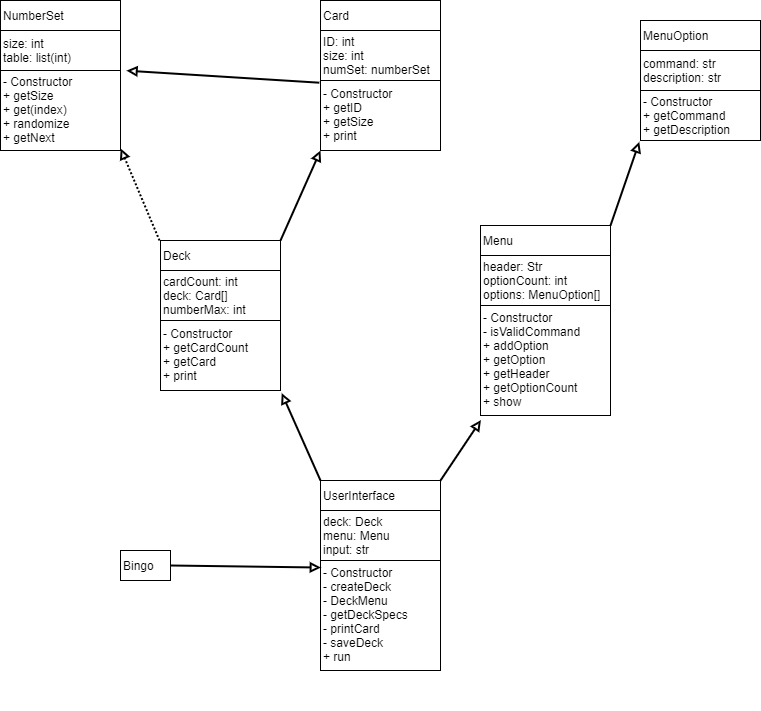

The diagram above was exported from draw.io. Its source (the exported page's mxGraphModel, read from the mxfile embedded in the PNG):
<mxGraphModel dx="1024" dy="534" grid="1" gridSize="10" guides="1" tooltips="1" connect="1" arrows="1" fold="1" page="1" pageScale="1" pageWidth="850" pageHeight="1100" math="0" shadow="0">
  <root>
    <mxCell id="0" />
    <mxCell id="1" parent="0" />
    <mxCell id="6epfoc3dKStf9KdXIC2D-7" value="" style="group;align=left;" parent="1" vertex="1" connectable="0">
      <mxGeometry x="240" y="240" width="120" height="180" as="geometry" />
    </mxCell>
    <mxCell id="6epfoc3dKStf9KdXIC2D-3" value="Deck" style="rounded=0;whiteSpace=wrap;html=1;align=left;" parent="6epfoc3dKStf9KdXIC2D-7" vertex="1">
      <mxGeometry width="120" height="30" as="geometry" />
    </mxCell>
    <mxCell id="6epfoc3dKStf9KdXIC2D-4" value="&lt;div&gt;&lt;span&gt;cardCount: int&lt;/span&gt;&lt;br&gt;&lt;/div&gt;&lt;div&gt;deck: Card[]&lt;/div&gt;&lt;div&gt;numberMax: int&lt;/div&gt;" style="rounded=0;whiteSpace=wrap;html=1;align=left;" parent="6epfoc3dKStf9KdXIC2D-7" vertex="1">
      <mxGeometry y="30" width="120" height="50" as="geometry" />
    </mxCell>
    <mxCell id="6epfoc3dKStf9KdXIC2D-6" value="&lt;span&gt;- Constructor&lt;br&gt;&lt;/span&gt;&lt;div style=&quot;white-space: normal&quot;&gt;+ getCardCount&lt;/div&gt;&lt;div style=&quot;white-space: normal&quot;&gt;+ getCard&lt;/div&gt;&lt;div style=&quot;white-space: normal&quot;&gt;+ print&lt;/div&gt;" style="rounded=0;whiteSpace=wrap;html=1;align=left;" parent="6epfoc3dKStf9KdXIC2D-7" vertex="1">
      <mxGeometry y="80" width="120" height="70" as="geometry" />
    </mxCell>
    <mxCell id="6epfoc3dKStf9KdXIC2D-8" value="" style="group;align=left;" parent="1" vertex="1" connectable="0">
      <mxGeometry x="400" width="120" height="180" as="geometry" />
    </mxCell>
    <mxCell id="6epfoc3dKStf9KdXIC2D-9" value="Card" style="rounded=0;whiteSpace=wrap;html=1;align=left;" parent="6epfoc3dKStf9KdXIC2D-8" vertex="1">
      <mxGeometry width="120" height="30" as="geometry" />
    </mxCell>
    <mxCell id="6epfoc3dKStf9KdXIC2D-10" value="&lt;div&gt;ID: int&lt;/div&gt;&lt;div&gt;size: int&lt;/div&gt;&lt;div&gt;numSet: numberSet&lt;/div&gt;" style="rounded=0;whiteSpace=wrap;html=1;align=left;" parent="6epfoc3dKStf9KdXIC2D-8" vertex="1">
      <mxGeometry y="30" width="120" height="50" as="geometry" />
    </mxCell>
    <mxCell id="6epfoc3dKStf9KdXIC2D-11" value="&lt;div&gt;- Constructor&lt;/div&gt;&lt;div&gt;+ getID&lt;/div&gt;&lt;div&gt;+ getSize&lt;/div&gt;&lt;div&gt;+ print&lt;/div&gt;" style="rounded=0;whiteSpace=wrap;html=1;align=left;" parent="6epfoc3dKStf9KdXIC2D-8" vertex="1">
      <mxGeometry y="80" width="120" height="70" as="geometry" />
    </mxCell>
    <mxCell id="6epfoc3dKStf9KdXIC2D-20" value="" style="group;align=left;" parent="1" vertex="1" connectable="0">
      <mxGeometry x="720" y="20" width="120" height="180" as="geometry" />
    </mxCell>
    <mxCell id="6epfoc3dKStf9KdXIC2D-21" value="MenuOption" style="rounded=0;whiteSpace=wrap;html=1;align=left;" parent="6epfoc3dKStf9KdXIC2D-20" vertex="1">
      <mxGeometry width="120" height="30" as="geometry" />
    </mxCell>
    <mxCell id="6epfoc3dKStf9KdXIC2D-22" value="&lt;div style=&quot;white-space: normal&quot;&gt;command: str&lt;/div&gt;&lt;div style=&quot;white-space: normal&quot;&gt;description: str&lt;/div&gt;" style="rounded=0;whiteSpace=wrap;html=1;align=left;" parent="6epfoc3dKStf9KdXIC2D-20" vertex="1">
      <mxGeometry y="30" width="120" height="40" as="geometry" />
    </mxCell>
    <mxCell id="6epfoc3dKStf9KdXIC2D-23" value="&lt;div&gt;&lt;span&gt;- Constructor&lt;/span&gt;&lt;br&gt;&lt;/div&gt;&lt;div&gt;+ getCommand&lt;/div&gt;&lt;div&gt;+ getDescription&lt;/div&gt;" style="rounded=0;whiteSpace=wrap;html=1;align=left;" parent="6epfoc3dKStf9KdXIC2D-20" vertex="1">
      <mxGeometry y="70" width="120" height="50" as="geometry" />
    </mxCell>
    <mxCell id="6epfoc3dKStf9KdXIC2D-24" value="" style="group;align=left;" parent="1" vertex="1" connectable="0">
      <mxGeometry x="80" width="120" height="180" as="geometry" />
    </mxCell>
    <mxCell id="6epfoc3dKStf9KdXIC2D-25" value="&lt;div&gt;NumberSet&lt;/div&gt;" style="rounded=0;whiteSpace=wrap;html=1;align=left;" parent="6epfoc3dKStf9KdXIC2D-24" vertex="1">
      <mxGeometry width="120" height="30" as="geometry" />
    </mxCell>
    <mxCell id="6epfoc3dKStf9KdXIC2D-26" value="&lt;div&gt;&lt;span&gt;size: int&lt;/span&gt;&lt;br&gt;&lt;/div&gt;&lt;div&gt;table: list(int)&lt;/div&gt;" style="rounded=0;whiteSpace=wrap;html=1;align=left;" parent="6epfoc3dKStf9KdXIC2D-24" vertex="1">
      <mxGeometry y="30" width="120" height="40" as="geometry" />
    </mxCell>
    <mxCell id="6epfoc3dKStf9KdXIC2D-27" value="&lt;div&gt;&lt;span&gt;- Constructor&lt;/span&gt;&lt;br&gt;&lt;/div&gt;&lt;div&gt;+ getSize&lt;/div&gt;&lt;div&gt;+ get(index)&lt;/div&gt;&lt;div&gt;+ randomize&lt;/div&gt;&lt;div&gt;+ getNext&lt;/div&gt;" style="rounded=0;whiteSpace=wrap;html=1;align=left;" parent="6epfoc3dKStf9KdXIC2D-24" vertex="1">
      <mxGeometry y="70" width="120" height="80" as="geometry" />
    </mxCell>
    <mxCell id="6epfoc3dKStf9KdXIC2D-28" value="" style="group;align=left;" parent="1" vertex="1" connectable="0">
      <mxGeometry x="400" y="480" width="120" height="230" as="geometry" />
    </mxCell>
    <mxCell id="6epfoc3dKStf9KdXIC2D-29" value="&lt;div&gt;UserInterface&lt;/div&gt;" style="rounded=0;whiteSpace=wrap;html=1;align=left;" parent="6epfoc3dKStf9KdXIC2D-28" vertex="1">
      <mxGeometry width="120" height="30" as="geometry" />
    </mxCell>
    <mxCell id="6epfoc3dKStf9KdXIC2D-30" value="&lt;div&gt;&lt;span&gt;deck: Deck&lt;/span&gt;&lt;br&gt;&lt;/div&gt;&lt;div&gt;menu: Menu&lt;/div&gt;&lt;div&gt;input: str&lt;/div&gt;" style="rounded=0;whiteSpace=wrap;html=1;align=left;" parent="6epfoc3dKStf9KdXIC2D-28" vertex="1">
      <mxGeometry y="30" width="120" height="50" as="geometry" />
    </mxCell>
    <mxCell id="6epfoc3dKStf9KdXIC2D-31" value="&lt;div&gt;&lt;span&gt;- Constructor&lt;/span&gt;&lt;br&gt;&lt;/div&gt;&lt;div&gt;- createDeck&lt;/div&gt;&lt;div&gt;- DeckMenu&lt;/div&gt;&lt;div&gt;- getDeckSpecs&lt;br&gt;&lt;/div&gt;&lt;div&gt;- printCard&lt;/div&gt;&lt;div&gt;- saveDeck&lt;/div&gt;&lt;div&gt;+ run&lt;/div&gt;" style="rounded=0;whiteSpace=wrap;html=1;align=left;" parent="6epfoc3dKStf9KdXIC2D-28" vertex="1">
      <mxGeometry y="80" width="120" height="110" as="geometry" />
    </mxCell>
    <mxCell id="6epfoc3dKStf9KdXIC2D-33" value="" style="endArrow=block;html=1;strokeWidth=2;endFill=0;startArrow=none;startFill=0;endSize=6;startSize=13;entryX=1.01;entryY=1.038;entryDx=0;entryDy=0;entryPerimeter=0;" parent="1" target="6epfoc3dKStf9KdXIC2D-6" edge="1">
      <mxGeometry width="50" height="50" relative="1" as="geometry">
        <mxPoint x="400" y="480" as="sourcePoint" />
        <mxPoint x="450" y="430" as="targetPoint" />
      </mxGeometry>
    </mxCell>
    <mxCell id="6epfoc3dKStf9KdXIC2D-34" value="" style="endArrow=block;html=1;strokeWidth=2;endFill=0;startArrow=none;startFill=0;endSize=6;startSize=13;entryX=0.003;entryY=1.042;entryDx=0;entryDy=0;entryPerimeter=0;" parent="1" target="6epfoc3dKStf9KdXIC2D-18" edge="1">
      <mxGeometry width="50" height="50" relative="1" as="geometry">
        <mxPoint x="520" y="480" as="sourcePoint" />
        <mxPoint x="570" y="430" as="targetPoint" />
      </mxGeometry>
    </mxCell>
    <mxCell id="6epfoc3dKStf9KdXIC2D-37" value="" style="group" parent="1" vertex="1" connectable="0">
      <mxGeometry x="560" y="225" width="130" height="190" as="geometry" />
    </mxCell>
    <mxCell id="6epfoc3dKStf9KdXIC2D-19" value="" style="group" parent="6epfoc3dKStf9KdXIC2D-37" vertex="1" connectable="0">
      <mxGeometry width="130" height="190" as="geometry" />
    </mxCell>
    <mxCell id="6epfoc3dKStf9KdXIC2D-16" value="Menu" style="rounded=0;whiteSpace=wrap;html=1;align=left;" parent="6epfoc3dKStf9KdXIC2D-19" vertex="1">
      <mxGeometry width="130" height="30" as="geometry" />
    </mxCell>
    <mxCell id="6epfoc3dKStf9KdXIC2D-17" value="&lt;div&gt;header: Str&lt;/div&gt;&lt;div&gt;optionCount: int&lt;/div&gt;&lt;div&gt;options: MenuOption[]&lt;/div&gt;" style="rounded=0;whiteSpace=wrap;html=1;align=left;" parent="6epfoc3dKStf9KdXIC2D-19" vertex="1">
      <mxGeometry y="30" width="130" height="50" as="geometry" />
    </mxCell>
    <mxCell id="6epfoc3dKStf9KdXIC2D-18" value="&lt;div&gt;- Constructor&lt;/div&gt;&lt;div&gt;- isValidCommand&lt;/div&gt;&lt;div&gt;+ addOption&lt;/div&gt;&lt;div&gt;+ getOption&lt;/div&gt;&lt;div&gt;+ getHeader&lt;/div&gt;&lt;div&gt;+ getOptionCount&lt;/div&gt;&lt;div&gt;+ show&lt;/div&gt;" style="rounded=0;whiteSpace=wrap;html=1;align=left;" parent="6epfoc3dKStf9KdXIC2D-19" vertex="1">
      <mxGeometry y="80" width="130" height="110" as="geometry" />
    </mxCell>
    <mxCell id="6epfoc3dKStf9KdXIC2D-38" value="" style="endArrow=block;html=1;strokeWidth=2;dashed=1;endFill=0;startArrow=none;startFill=0;dashPattern=1 1;endSize=6;startSize=13;entryX=1.01;entryY=1.038;entryDx=0;entryDy=0;entryPerimeter=0;" parent="1" edge="1">
      <mxGeometry width="50" height="50" relative="1" as="geometry">
        <mxPoint x="239" y="240" as="sourcePoint" />
        <mxPoint x="200.20000000000005" y="148.03999999999996" as="targetPoint" />
      </mxGeometry>
    </mxCell>
    <mxCell id="6epfoc3dKStf9KdXIC2D-39" value="" style="endArrow=block;html=1;strokeWidth=2;endFill=0;startArrow=none;startFill=0;endSize=6;startSize=13;entryX=0;entryY=1;entryDx=0;entryDy=0;entryPerimeter=0;" parent="1" target="6epfoc3dKStf9KdXIC2D-11" edge="1">
      <mxGeometry width="50" height="50" relative="1" as="geometry">
        <mxPoint x="360" y="240" as="sourcePoint" />
        <mxPoint x="290" y="180" as="targetPoint" />
      </mxGeometry>
    </mxCell>
    <mxCell id="6epfoc3dKStf9KdXIC2D-40" value="" style="endArrow=block;html=1;strokeWidth=2;endFill=0;startArrow=none;startFill=0;endSize=6;startSize=13;entryX=-0.01;entryY=1.028;entryDx=0;entryDy=0;entryPerimeter=0;" parent="1" target="6epfoc3dKStf9KdXIC2D-23" edge="1">
      <mxGeometry width="50" height="50" relative="1" as="geometry">
        <mxPoint x="690" y="225" as="sourcePoint" />
        <mxPoint x="651.2" y="148.03999999999996" as="targetPoint" />
      </mxGeometry>
    </mxCell>
    <mxCell id="6epfoc3dKStf9KdXIC2D-42" value="" style="endArrow=block;html=1;strokeWidth=2;endFill=0;startArrow=none;startFill=0;endSize=6;startSize=13;entryX=1.05;entryY=0.002;entryDx=0;entryDy=0;entryPerimeter=0;exitX=-0.01;exitY=1.044;exitDx=0;exitDy=0;exitPerimeter=0;" parent="1" source="6epfoc3dKStf9KdXIC2D-10" target="6epfoc3dKStf9KdXIC2D-27" edge="1">
      <mxGeometry width="50" height="50" relative="1" as="geometry">
        <mxPoint x="290" y="120" as="sourcePoint" />
        <mxPoint x="330" y="40" as="targetPoint" />
      </mxGeometry>
    </mxCell>
    <mxCell id="qDFGoPPQ9xh0IOUQPesj-14" value="Bingo" style="rounded=0;whiteSpace=wrap;html=1;align=left;" vertex="1" parent="1">
      <mxGeometry x="200" y="550" width="50" height="30" as="geometry" />
    </mxCell>
    <mxCell id="qDFGoPPQ9xh0IOUQPesj-15" value="" style="endArrow=block;html=1;strokeWidth=2;endFill=0;startArrow=none;startFill=0;endSize=6;startSize=13;entryX=0.003;entryY=0.064;entryDx=0;entryDy=0;entryPerimeter=0;exitX=1;exitY=0.5;exitDx=0;exitDy=0;" edge="1" parent="1" source="qDFGoPPQ9xh0IOUQPesj-14" target="6epfoc3dKStf9KdXIC2D-31">
      <mxGeometry width="50" height="50" relative="1" as="geometry">
        <mxPoint x="410" y="490" as="sourcePoint" />
        <mxPoint x="371.20000000000005" y="402.65999999999997" as="targetPoint" />
      </mxGeometry>
    </mxCell>
  </root>
</mxGraphModel>